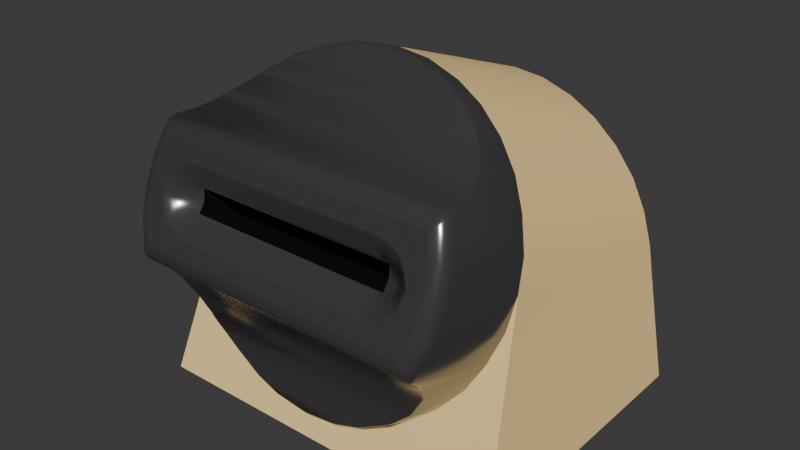 # Source: token-slot.blend  (saved by Blender 4.4.32; exported with 4.5.12 LTS)
import bpy
from mathutils import Matrix  # noqa: F401  (used for matrix-valued properties, if any)

bpy.ops.wm.read_factory_settings(use_empty=True)
scene = bpy.context.scene
scene.name = 'Scene'

# ---- materials (node trees are filled in below, after node groups)
mat_token_slot = bpy.data.materials.new('token-slot')
mat_interior = bpy.data.materials.new('interior')
mat_table = bpy.data.materials.new('table')

# ---- material node trees
mat_token_slot.use_nodes = True; mat_token_slot.node_tree.nodes.clear()
_N = mat_token_slot.node_tree.nodes; _L = mat_token_slot.node_tree.links
n0 = _N.new('ShaderNodeBsdfPrincipled'); n0.name = 'Principled BSDF'; n0.location = (10, 300)
n0.inputs[0].default_value = (0.1956, 0.1956, 0.1956, 1.0)
n0.inputs[1].default_value = 0.8
n0.inputs[2].default_value = 0.2
n1 = _N.new('ShaderNodeOutputMaterial'); n1.name = 'Material Output'; n1.location = (300, 300)
_L.new(n0.outputs[0], n1.inputs[0])
n1.is_active_output = True
mat_interior.use_nodes = True; mat_interior.node_tree.nodes.clear()
_N = mat_interior.node_tree.nodes; _L = mat_interior.node_tree.links
n0 = _N.new('ShaderNodeBsdfPrincipled'); n0.name = 'Principled BSDF'; n0.location = (10, 300)
n0.inputs[0].default_value = (0.006072, 0.006072, 0.006072, 1.0)
n1 = _N.new('ShaderNodeOutputMaterial'); n1.name = 'Material Output'; n1.location = (300, 300)
_L.new(n0.outputs[0], n1.inputs[0])
n1.is_active_output = True
mat_table.use_nodes = True; mat_table.node_tree.nodes.clear()
_N = mat_table.node_tree.nodes; _L = mat_table.node_tree.links
n0 = _N.new('ShaderNodeBsdfPrincipled'); n0.name = 'Principled BSDF'; n0.location = (10, 300)
n0.inputs[0].default_value = (1.0, 0.7084, 0.3005, 1.0)
n0.inputs[2].default_value = 0.8
n1 = _N.new('ShaderNodeOutputMaterial'); n1.name = 'Material Output'; n1.location = (300, 300)
_L.new(n0.outputs[0], n1.inputs[0])
n1.is_active_output = True

# ---- world
world_world = bpy.data.worlds.new('World'); scene.world = world_world
world_world.use_nodes = True; world_world.node_tree.nodes.clear()
_N = world_world.node_tree.nodes; _L = world_world.node_tree.links
n0 = _N.new('ShaderNodeOutputWorld'); n0.name = 'World Output'; n0.location = (300, 300)
n1 = _N.new('ShaderNodeBackground'); n1.name = 'Background'; n1.location = (10, 300)
n1.inputs[0].default_value = (0.05088, 0.05088, 0.05088, 1.0)
_L.new(n1.outputs[0], n0.inputs[0])
n0.is_active_output = True
world_world.color = (0.05088, 0.05088, 0.05088)
world_world.sun_shadow_jitter_overblur = 0.0

# ---- meshes
me_token_slot = bpy.data.meshes.new('token-slot')
me_token_slot.from_pydata([(-0.85, -0.5856, 0.29), (-0.85, -0.6944, 0.29), (-0.99, -0.5856, 0.29), (-0.99, -0.6944, 0.29), (-0.8585, -0.6706, 0.3598), (-0.9531, -0.7051, 0.3665), (-0.9531, -0.7014, 0.3766), (-0.9583, -0.7053, 0.367), (-0.9631, -0.7059, 0.3685), (-0.9587, -0.7043, 0.3674), (-0.9616, -0.7036, 0.37), (-0.9603, -0.7025, 0.3713), (-0.9668, -0.7054, 0.3745), (-0.9631, -0.7033, 0.3756), (-0.9668, -0.7068, 0.3707), (-0.9646, -0.7042, 0.3719), (-0.9616, -0.7026, 0.3729), (-0.9587, -0.7014, 0.3754), (-0.9583, -0.7019, 0.3764), (-0.8869, -0.7051, 0.3665), (-0.8869, -0.7014, 0.3766), (-0.8814, -0.7043, 0.3674), (-0.8817, -0.7053, 0.367), (-0.8797, -0.7025, 0.3713), (-0.8817, -0.7019, 0.3764), (-0.8769, -0.7033, 0.3756), (-0.8814, -0.7014, 0.3754), (-0.8784, -0.7026, 0.3729), (-0.8732, -0.7068, 0.3707), (-0.8769, -0.7059, 0.3685), (-0.8732, -0.7054, 0.3745), (-0.8754, -0.7042, 0.3719), (-0.8784, -0.7036, 0.37), (-0.9754, -0.7121, 0.365), (-0.9804, -0.7087, 0.3608), (-0.9779, -0.712, 0.3635), (-0.9797, -0.7107, 0.3619), (-0.9763, -0.7092, 0.3728), (-0.9815, -0.7046, 0.3721), (-0.9789, -0.7085, 0.373), (-0.9808, -0.7068, 0.3727), (-0.9751, -0.7052, 0.3839), (-0.9804, -0.7006, 0.3833), (-0.9777, -0.7045, 0.3842), (-0.9797, -0.7028, 0.384), (-0.8649, -0.7052, 0.3839), (-0.8596, -0.7006, 0.3833), (-0.8623, -0.7045, 0.3842), (-0.8603, -0.7028, 0.384), (-0.8638, -0.7089, 0.3736), (-0.8585, -0.7046, 0.3721), (-0.8611, -0.7084, 0.3734), (-0.8592, -0.7068, 0.3728), (-0.8649, -0.7126, 0.3634), (-0.8596, -0.7087, 0.3608), (-0.8623, -0.7123, 0.3627), (-0.8603, -0.7108, 0.3617), (-0.9587, -0.7018, 0.371), (-0.8814, -0.7018, 0.371), (-0.9754, -0.6894, 0.3944), (-0.9744, -0.6895, 0.3952), (-0.9734, -0.6826, 0.3958), (-0.9725, -0.6827, 0.3966), (-0.9703, -0.6789, 0.3984), (-0.9711, -0.6777, 0.3984), (-0.9703, -0.6757, 0.3988), (-0.9693, -0.6761, 0.3995), (-0.9652, -0.6694, 0.4032), (-0.9642, -0.6699, 0.4038), (-0.963, -0.6695, 0.4044), (-0.9634, -0.6684, 0.4048), (-0.9574, -0.664, 0.4087), (-0.9563, -0.6646, 0.4092), (-0.9543, -0.6642, 0.41), (-0.9542, -0.663, 0.4109), (-0.9419, -0.6603, 0.4156), (-0.9444, -0.6594, 0.4153), (-0.9431, -0.6602, 0.4156), (-0.9331, -0.6591, 0.4182), (-0.932, -0.6578, 0.4189), (-0.92, -0.6586, 0.4193), (-0.92, -0.6573, 0.42), (-0.9069, -0.6591, 0.4182), (-0.908, -0.6578, 0.4189), (-0.8956, -0.6594, 0.4153), (-0.8981, -0.6603, 0.4156), (-0.8969, -0.6602, 0.4156), (-0.8857, -0.6642, 0.41), (-0.8858, -0.6625, 0.4109), (-0.8846, -0.6647, 0.4093), (-0.883, -0.6643, 0.409), (-0.8765, -0.6679, 0.4048), (-0.8768, -0.669, 0.4047), (-0.8748, -0.6694, 0.4032), (-0.8764, -0.67, 0.4039), (-0.8697, -0.6757, 0.3988), (-0.8707, -0.6761, 0.3995), (-0.8688, -0.6771, 0.3982), (-0.8693, -0.6784, 0.3985), (-0.8666, -0.6826, 0.3958), (-0.8675, -0.6827, 0.3966), (-0.8646, -0.6894, 0.3944), (-0.8662, -0.6895, 0.3953), (-0.932, -0.6987, 0.3059), (-0.9327, -0.6993, 0.3067), (-0.92, -0.699, 0.3047), (-0.92, -0.6996, 0.3055), (-0.941, -0.6987, 0.3096), (-0.9436, -0.6978, 0.3093), (-0.9423, -0.6986, 0.3095), (-0.9544, -0.6979, 0.3169), (-0.9542, -0.6972, 0.3151), (-0.9635, -0.6974, 0.3233), (-0.9632, -0.6982, 0.324), (-0.9554, -0.6978, 0.3178), (-0.957, -0.6974, 0.3177), (-0.9686, -0.7004, 0.3325), (-0.9699, -0.7, 0.3327), (-0.9712, -0.7002, 0.3342), (-0.9707, -0.7014, 0.3349), (-0.9652, -0.6976, 0.3255), (-0.9642, -0.6983, 0.3254), (-0.9738, -0.7079, 0.3445), (-0.975, -0.7076, 0.3448), (-0.9734, -0.7029, 0.3396), (-0.9718, -0.7036, 0.339), (-0.8682, -0.7036, 0.339), (-0.867, -0.7033, 0.3393), (-0.8688, -0.7002, 0.3342), (-0.8693, -0.7015, 0.3349), (-0.8636, -0.7124, 0.3494), (-0.8644, -0.7131, 0.3489), (-0.8662, -0.7079, 0.3445), (-0.8646, -0.7073, 0.3452), (-0.8752, -0.698, 0.3254), (-0.877, -0.6984, 0.3245), (-0.8766, -0.6979, 0.3236), (-0.8714, -0.7004, 0.3325), (-0.8701, -0.7, 0.3327), (-0.8846, -0.6978, 0.3178), (-0.883, -0.6974, 0.3177), (-0.8858, -0.6972, 0.3151), (-0.8857, -0.6979, 0.3161), (-0.8964, -0.6978, 0.3093), (-0.899, -0.6987, 0.3096), (-0.8977, -0.6986, 0.3095), (-0.908, -0.6987, 0.3059), (-0.9073, -0.6993, 0.3067), (-0.9729, -0.7148, 0.3573), (-0.9714, -0.7152, 0.3562), (-0.9751, -0.713, 0.3488), (-0.9762, -0.7126, 0.3492), (-0.9749, -0.7152, 0.3545), (-0.9734, -0.7156, 0.3534), (-0.9762, -0.7144, 0.3518), (-0.9747, -0.7148, 0.3507), (-0.9731, -0.703, 0.3899), (-0.9722, -0.7027, 0.3909), (-0.9765, -0.6961, 0.3943), (-0.9757, -0.6963, 0.3952), (-0.975, -0.7015, 0.3923), (-0.9741, -0.7012, 0.3933), (-0.9763, -0.6992, 0.3939), (-0.9754, -0.6988, 0.3949), (-0.8669, -0.703, 0.3899), (-0.8678, -0.7027, 0.3909), (-0.8635, -0.696, 0.3942), (-0.8649, -0.6962, 0.3953), (-0.865, -0.7015, 0.3923), (-0.8665, -0.7011, 0.3934), (-0.8637, -0.6992, 0.3939), (-0.8652, -0.6988, 0.395), (-0.8684, -0.7152, 0.3562), (-0.8673, -0.715, 0.3568), (-0.8665, -0.7156, 0.3534), (-0.8653, -0.7154, 0.354), (-0.8652, -0.7148, 0.3507), (-0.8641, -0.7146, 0.3513), (-0.8715, -0.7074, 0.3731), (-0.8701, -0.7079, 0.3735), (-0.8792, -0.7118, 0.3637), (-0.8787, -0.7128, 0.3628), (-0.8739, -0.7122, 0.3646), (-0.8746, -0.7115, 0.3656), (-0.872, -0.7098, 0.3691), (-0.8712, -0.7108, 0.3687), (-0.8842, -0.7121, 0.3629), (-0.8838, -0.7133, 0.3615), (-0.8792, -0.7048, 0.3831), (-0.8787, -0.7049, 0.3844), (-0.872, -0.7067, 0.3776), (-0.8712, -0.7072, 0.3786), (-0.8749, -0.7056, 0.3809), (-0.8742, -0.7058, 0.3821), (-0.8842, -0.7045, 0.3838), (-0.8839, -0.7047, 0.3851), (-0.9615, -0.713, 0.3623), (-0.961, -0.7123, 0.3633), (-0.9562, -0.7133, 0.3615), (-0.9559, -0.7126, 0.3626), (-0.9702, -0.7094, 0.3724), (-0.9689, -0.7091, 0.3723), (-0.9662, -0.7122, 0.3646), (-0.9654, -0.7115, 0.3656), (-0.9689, -0.7109, 0.3679), (-0.9679, -0.7103, 0.3692), (-0.968, -0.7067, 0.3777), (-0.9688, -0.707, 0.3786), (-0.9651, -0.7056, 0.3809), (-0.9658, -0.7058, 0.3821), (-0.9558, -0.7045, 0.3838), (-0.9561, -0.7047, 0.3851), (-0.9615, -0.7048, 0.385), (-0.961, -0.7049, 0.3837), (-0.9436, -0.6891, 0.3061), (-0.932, -0.6903, 0.3028), (-0.92, -0.6907, 0.3017), (-0.908, -0.6903, 0.3028), (-0.9826, -0.5856, 0.3293), (-0.8574, -0.5856, 0.3293), (-0.8765, -0.6847, 0.3186), (-0.8964, -0.6891, 0.3061), (-0.8858, -0.6873, 0.3114), (-0.9542, -0.6873, 0.3114), (-0.9712, -0.6817, 0.3274), (-0.9765, -0.6782, 0.3372), (-0.9587, -0.6019, 0.339), (-0.8814, -0.6019, 0.339), (-0.8814, -0.6048, 0.331), (-0.9587, -0.6048, 0.331), (-0.932, -0.5856, 0.3925), (-0.92, -0.5856, 0.3937), (-0.908, -0.5856, 0.3925), (-0.8959, -0.5856, 0.3885), (-0.8858, -0.5856, 0.3827), (-0.8765, -0.5856, 0.3746), (-0.8688, -0.5856, 0.3647), (-0.8633, -0.5856, 0.3536), (-0.9712, -0.5856, 0.3647), (-0.9767, -0.5856, 0.3537), (-0.9635, -0.5856, 0.3746), (-0.9542, -0.5856, 0.3827), (-0.9441, -0.5856, 0.3885), (-0.9804, -0.5856, 0.3412), (-0.8596, -0.5856, 0.3412), (-0.9765, -0.663, 0.3821), (-0.9815, -0.6706, 0.3598), (-0.8596, -0.6746, 0.3483), (-0.8635, -0.663, 0.3821), (-0.8596, -0.6668, 0.3709), (-0.9804, -0.6746, 0.3483), (-0.9804, -0.6668, 0.3709), (-0.8635, -0.6784, 0.3371), (-0.8688, -0.6817, 0.3274), (-0.9712, -0.6597, 0.3919), (-0.8688, -0.6597, 0.3919), (-0.9635, -0.6566, 0.4006), (-0.9639, -0.6846, 0.319), (-0.8765, -0.6566, 0.4006), (-0.9542, -0.6542, 0.4079), (-0.8858, -0.6542, 0.4079), (-0.9444, -0.6525, 0.4128), (-0.8956, -0.6525, 0.4128), (-0.908, -0.6512, 0.4165), (-0.92, -0.6508, 0.4176), (-0.932, -0.6512, 0.4165)], [], [(215, 103, 108, 214), (217, 146, 105, 216), (144, 142, 139, 114, 110, 107), (139, 135, 121, 113, 114), (116, 121, 135, 137), (153, 174, 172, 149), (41, 156, 160, 43), (163, 171, 167, 159), (96, 66, 63, 62, 100, 98), (94, 68, 66, 96), (87, 85, 75, 73, 72, 89), (82, 80, 78, 75, 85), (230, 265, 264, 231), (231, 264, 263, 232), (233, 232, 263, 262), (233, 262, 260, 234), (234, 260, 258, 235), (235, 258, 255, 236), (236, 255, 248, 237), (107, 104, 106, 147, 144), (150, 131, 176, 155), (128, 138, 134, 136, 220, 253), (56, 177, 130, 54), (222, 141, 143, 221), (221, 143, 146, 217), (148, 33, 35, 152), (54, 247, 4, 50), (214, 108, 111, 223), (170, 48, 46, 166), (238, 239, 245, 254), (159, 167, 102, 60), (64, 65, 67, 70, 256, 254), (69, 68, 94, 92, 89, 72), (240, 256, 259, 241), (241, 259, 261, 242), (76, 79, 265, 261), (216, 105, 103, 215), (34, 38, 246, 250), (257, 223, 111, 115, 112), (112, 120, 117, 118, 224, 257), (125, 119, 116, 137, 129, 126), (130, 133, 127, 128, 253, 252), (122, 125, 126, 132), (150, 122, 132, 131), (199, 5, 7, 197), (7, 9, 10, 8), (9, 57, 11, 10), (203, 8, 14, 205), (12, 15, 16, 13), (14, 8, 10, 15), (15, 10, 11, 16), (17, 6, 18), (18, 13, 16, 17), (17, 16, 11, 57), (21, 19, 22), (22, 29, 32, 21), (21, 32, 23, 58), (24, 26, 27, 25), (23, 27, 26, 58), (207, 200, 201, 206), (28, 31, 32, 29), (30, 25, 27, 31), (31, 27, 23, 32), (197, 7, 8, 203), (205, 14, 201), (206, 12, 13, 208), (201, 12, 206), (213, 18, 6, 210), (208, 13, 18, 213), (201, 14, 15, 12), (19, 21, 9, 5), (26, 20, 6, 17), (29, 22, 180, 183), (6, 20, 194, 210), (192, 25, 30, 190), (188, 24, 25, 192), (28, 29, 183, 184), (180, 22, 19, 186), (19, 5, 199, 186), (178, 30, 31, 28), (194, 20, 24, 188), (178, 190, 30), (155, 176, 174, 153), (152, 35, 36, 154), (33, 37, 39, 35), (35, 39, 40, 36), (36, 40, 38, 34), (37, 41, 43, 39), (39, 43, 44, 40), (40, 44, 42, 38), (44, 162, 158, 42), (161, 169, 171, 163), (42, 158, 245, 251), (148, 149, 172, 173, 53, 49, 179, 185, 182, 181, 187, 198, 196, 202, 204, 33), (164, 45, 47, 168), (43, 160, 162, 44), (237, 248, 249, 244), (53, 173, 175, 55), (168, 47, 48, 170), (45, 49, 51, 47), (47, 51, 52, 48), (48, 52, 50, 46), (49, 53, 55, 51), (51, 55, 56, 52), (52, 56, 54, 50), (55, 175, 177, 56), (54, 130, 252, 247), (222, 220, 136, 140, 141), (157, 165, 169, 161), (151, 34, 250, 225), (154, 36, 34, 151), (26, 24, 20), (9, 7, 5), (103, 105, 106, 104), (104, 107, 109), (104, 109, 108, 103), (110, 114, 115), (110, 115, 111), (112, 115, 113), (113, 115, 114), (117, 120, 121), (117, 121, 116), (116, 119, 117), (117, 119, 118), (113, 121, 120, 112), (60, 62, 61, 59), (62, 63, 64), (62, 64, 61), (66, 68, 67, 65), (68, 69, 70), (68, 70, 67), (63, 66, 64), (64, 66, 65), (69, 72, 70), (70, 72, 71), (72, 73, 74), (72, 74, 71), (73, 75, 77, 74), (74, 77, 76), (78, 80, 81, 79), (80, 82, 83, 81), (85, 87, 86), (86, 87, 88), (86, 88, 84), (87, 89, 90, 88), (89, 92, 90), (90, 92, 91), (94, 96, 95, 93), (96, 98, 95), (95, 98, 97), (92, 94, 93), (92, 93, 91), (98, 100, 99, 97), (100, 102, 101), (100, 101, 99), (131, 132, 133), (131, 133, 130), (127, 133, 132, 126), (126, 129, 128, 127), (134, 138, 137), (134, 137, 135), (134, 135, 136), (129, 137, 138, 128), (135, 139, 140), (135, 140, 136), (139, 142, 140), (140, 142, 141), (144, 147, 145), (145, 147, 146, 143), (105, 146, 147, 106), (119, 125, 124, 118), (123, 124, 125), (123, 125, 122), (148, 152, 153, 149), (152, 154, 155, 153), (150, 155, 151), (151, 155, 154), (157, 161, 160, 156), (161, 163, 162, 160), (158, 162, 163, 159), (164, 168, 165), (165, 168, 169), (168, 170, 171, 169), (167, 171, 170, 166), (172, 174, 175, 173), (174, 176, 177, 175), (111, 108, 109, 110), (110, 109, 107), (159, 60, 59, 158), (75, 78, 77), (77, 78, 79), (77, 79, 76), (82, 85, 86), (82, 86, 83), (83, 86, 84), (166, 101, 102, 167), (142, 144, 145), (142, 145, 143, 141), (122, 150, 151, 123), (130, 177, 131), (131, 177, 176), (62, 60, 102, 100), (182, 185, 183), (183, 185, 184), (181, 182, 183), (181, 183, 180), (180, 186, 187, 181), (186, 199, 187), (187, 199, 198), (196, 198, 199, 197), (197, 203, 202, 196), (203, 205, 204), (203, 204, 202), (200, 204, 205, 201), (206, 208, 209, 207), (208, 213, 209), (209, 213, 212), (195, 211, 210, 194), (189, 195, 194, 188), (188, 192, 193, 189), (191, 193, 192, 190), (185, 179, 178), (185, 178, 184), (190, 178, 179, 191), (184, 178, 28), (4, 247, 252, 253, 220, 257, 224, 225, 250, 246, 3, 1), (218, 246, 251, 243), (50, 4, 249, 46), (219, 4, 1, 0), (3, 246, 218, 2), (226, 229, 228, 227), (230, 231, 232, 233, 234, 235, 236, 237, 244, 219, 0, 2, 218, 243, 239, 238, 240, 241, 242), (259, 256, 70, 71, 74), (254, 256, 240, 238), (260, 262, 84, 88), (262, 263, 83, 84), (255, 258, 91, 93, 95, 97), (220, 222, 221, 217, 216, 215, 214, 223, 257), (251, 246, 38, 42), (254, 245, 158, 59, 61, 64), (249, 248, 166, 46), (261, 259, 74, 76), (264, 265, 79, 81), (248, 255, 97, 99, 101, 166), (249, 4, 219, 244), (258, 260, 88, 90, 91), (263, 264, 81, 83), (251, 245, 239, 243), (225, 224, 118, 124, 123, 151), (261, 265, 230, 242), (21, 58, 26, 227, 228), (9, 229, 226, 17, 57), (226, 227, 26, 17), (229, 9, 21, 228), (41, 37, 33, 204, 200, 207, 209, 212, 211, 195, 189, 193, 191, 179, 49, 45, 164, 165, 157, 156), (213, 210, 211, 212)])
me_token_slot.polygons.foreach_set('use_smooth', [1, 1, 1, 1, 1, 1, 1, 1, 1, 1, 1, 1, 1, 1, 1, 1, 1, 1, 1, 1, 1, 1, 1, 1, 1, 1, 1, 1, 1, 1, 1, 1, 1, 1, 1, 1, 1, 1, 1, 1, 1, 1, 1, 1, 1, 1, 1, 1, 1, 1, 1, 1, 1, 1, 1, 1, 1, 1, 1, 1, 1, 1, 1, 1, 1, 1, 1, 1, 1, 1, 1, 1, 1, 1, 1, 1, 1, 1, 1, 1, 1, 1, 1, 1, 1, 1, 1, 1, 1, 1, 1, 1, 1, 0, 1, 1, 1, 1, 1, 1, 1, 1, 1, 1, 1, 1, 1, 1, 1, 1, 1, 1, 1, 1, 1, 1, 1, 1, 1, 1, 1, 1, 1, 1, 1, 1, 1, 1, 1, 1, 1, 1, 1, 1, 1, 1, 1, 1, 1, 1, 1, 1, 1, 1, 1, 1, 1, 1, 1, 1, 1, 1, 1, 1, 1, 1, 1, 1, 1, 1, 1, 1, 1, 1, 1, 1, 1, 1, 1, 1, 1, 1, 1, 1, 1, 1, 1, 1, 1, 1, 1, 1, 1, 1, 1, 1, 1, 1, 1, 1, 1, 1, 1, 1, 1, 1, 1, 1, 1, 1, 1, 1, 1, 1, 1, 1, 1, 1, 1, 1, 1, 1, 1, 1, 1, 1, 1, 1, 1, 1, 1, 1, 1, 1, 1, 0, 1, 1, 1, 1, 0, 1, 1, 1, 1, 1, 1, 0, 1, 1, 1, 1, 1, 1, 1, 1, 1, 1, 1, 1, 0, 0, 0, 0, 1, 1])
me_token_slot.polygons.foreach_set('material_index', [0, 0, 0, 0, 0, 0, 0, 0, 0, 0, 0, 0, 2, 2, 2, 2, 2, 2, 2, 0, 0, 0, 0, 0, 0, 0, 0, 0, 0, 2, 0, 0, 0, 2, 2, 0, 0, 0, 0, 0, 0, 0, 0, 0, 0, 0, 0, 0, 0, 0, 0, 0, 0, 0, 0, 0, 0, 0, 0, 0, 0, 0, 0, 0, 0, 0, 0, 0, 0, 0, 0, 0, 0, 0, 0, 0, 0, 0, 0, 0, 0, 0, 0, 0, 0, 0, 0, 0, 0, 0, 0, 0, 0, 0, 0, 0, 2, 0, 0, 0, 0, 0, 0, 0, 0, 0, 0, 0, 0, 0, 0, 0, 0, 0, 0, 0, 0, 0, 0, 0, 0, 0, 0, 0, 0, 0, 0, 0, 0, 0, 0, 0, 0, 0, 0, 0, 0, 0, 0, 0, 0, 0, 0, 0, 0, 0, 0, 0, 0, 0, 0, 0, 0, 0, 0, 0, 0, 0, 0, 0, 0, 0, 0, 0, 0, 0, 0, 0, 0, 0, 0, 0, 0, 0, 0, 0, 0, 0, 0, 0, 0, 0, 0, 0, 0, 0, 0, 0, 0, 0, 0, 0, 0, 0, 0, 0, 0, 0, 0, 0, 0, 0, 0, 0, 0, 0, 0, 0, 0, 0, 0, 0, 0, 0, 0, 0, 0, 0, 0, 0, 0, 0, 0, 0, 0, 2, 2, 0, 2, 2, 1, 2, 0, 2, 0, 0, 0, 0, 0, 0, 0, 0, 0, 0, 2, 0, 0, 2, 0, 2, 1, 1, 1, 1, 0, 0])
_k = set([(0, 1), (0, 2), (0, 219), (1, 3), (2, 3), (2, 218), (9, 21), (9, 57), (17, 26), (17, 57), (21, 58), (26, 58), (33, 37), (33, 148), (37, 41), (41, 156), (45, 49), (45, 164), (49, 53), (49, 179), (53, 173), (148, 149), (149, 172), (155, 176), (156, 157), (157, 165), (164, 165), (172, 173), (179, 185), (179, 191), (181, 182), (181, 187), (182, 185), (187, 198), (189, 193), (189, 195), (191, 193), (195, 211), (196, 198), (196, 202), (200, 204), (200, 207), (202, 204), (207, 209), (209, 212), (211, 212), (214, 215), (214, 223), (215, 216), (216, 217), (217, 221), (218, 243), (219, 244), (220, 222), (221, 222), (223, 257), (230, 231), (230, 242), (231, 232), (232, 233), (233, 234), (234, 235), (235, 236), (236, 237), (237, 244), (238, 239), (238, 240), (239, 243), (240, 241), (241, 242)])
me_token_slot.attributes.new('sharp_edge', 'BOOLEAN', 'EDGE').data.foreach_set('value', [ (min(e.vertices), max(e.vertices)) in _k for e in me_token_slot.edges])
_uv = me_token_slot.uv_layers.new(name='UVMap')
_uv.uv.foreach_set('vector', [0.9688, 0.8177, 0.9688, 0.81, 0.9375, 0.8072, 0.9375, 0.8152, 0.03125, 0.8177, 0.03125, 0.81, 0.0, 0.811, 0.0, 0.8185, 0.2188, 0.6863, 0.191, 0.6493, 0.1875, 0.6463, 0.1875, 0.8537, 0.191, 0.8507, 0.2188, 0.8137, 0.1875, 0.6463, 0.1562, 0.6224, 0.1562, 0.8776, 0.1596, 0.8758, 0.1875, 0.8537, 0.125, 0.8922, 0.1562, 0.8776, 0.1562, 0.6224, 0.125, 0.6078, 0.9575, 0.3346, 0.5408, 0.3322, 0.5484, 0.3216, 0.9499, 0.3234, 0.965, 0.2076, 0.9575, 0.183, 0.9651, 0.1724, 0.9752, 0.2055, 0.4893, 0.9098, 0.4893, 0.5902, 0.468, 0.5887, 0.4683, 0.9113, 0.375, 0.6078, 0.375, 0.8922, 0.3882, 0.8973, 0.4062, 0.9018, 0.4062, 0.5982, 0.3882, 0.6027, 0.3438, 0.6224, 0.3438, 0.8776, 0.375, 0.8922, 0.375, 0.6078, 0.3089, 0.6494, 0.2812, 0.686, 0.2812, 0.814, 0.3089, 0.8506, 0.3125, 0.8537, 0.3125, 0.6463, 0.2696, 0.7123, 0.2648, 0.7502, 0.27, 0.7885, 0.2812, 0.8142, 0.2795, 0.6884, 0.5312, 0.8761, 0.5312, 0.816, 0.5, 0.8169, 0.5, 0.8763, 0.5, 0.8763, 0.5, 0.8169, 0.4688, 0.816, 0.4688, 0.8761, 0.4375, 0.8756, 0.4688, 0.8761, 0.4688, 0.816, 0.4375, 0.8137, 0.4359, 0.8754, 0.4351, 0.8133, 0.4062, 0.8022, 0.4062, 0.8697, 0.4062, 0.8697, 0.4062, 0.8022, 0.375, 0.7781, 0.375, 0.8566, 0.375, 0.8566, 0.375, 0.7781, 0.3438, 0.7284, 0.3438, 0.8287, 0.3438, 0.8287, 0.3438, 0.7284, 0.3133, 0.6127, 0.313, 0.7623, 0.2205, 0.8112, 0.2297, 0.7889, 0.2349, 0.7497, 0.2293, 0.7102, 0.2189, 0.6862, 0.03196, 0.9113, 0.03166, 0.5887, 0.01068, 0.5902, 0.01068, 0.9097, 0.1562, 0.7049, 0.1528, 0.715, 0.1318, 0.7568, 0.125, 0.7656, 0.1264, 0.7774, 0.1562, 0.7299, 0.2186, 0.5, 0.1908, 0.5, 0.1873, 0.5535, 0.2188, 0.5435, 0.09375, 0.8037, 0.09375, 0.794, 0.0625, 0.8072, 0.0625, 0.8152, 0.0625, 0.8152, 0.0625, 0.8072, 0.03125, 0.81, 0.03125, 0.8177, 0.9559, 0.3186, 0.9662, 0.2861, 0.9758, 0.2915, 0.9635, 0.3299, 0.2188, 0.5435, 0.2188, 0.61, 0.4999, 0.2502, 0.25, 0.5435, 0.9351, 0.8149, 0.935, 0.8069, 0.9062, 0.794, 0.9062, 0.8037, 0.3093, 0.5, 0.2814, 0.5, 0.2812, 0.5435, 0.3125, 0.5538, 0.6562, 0.8287, 0.6867, 0.7613, 0.6861, 0.6112, 0.6562, 0.7284, 0.4688, 0.9112, 0.4688, 0.5888, 0.4375, 0.5924, 0.4375, 0.9076, 0.6562, 0.7049, 0.6528, 0.715, 0.6318, 0.7568, 0.625, 0.7656, 0.625, 0.778, 0.6562, 0.7284, 0.3404, 0.8758, 0.3438, 0.8776, 0.3438, 0.6224, 0.3404, 0.6242, 0.3125, 0.6463, 0.3125, 0.8537, 0.625, 0.8566, 0.625, 0.778, 0.5938, 0.8022, 0.5938, 0.8697, 0.5938, 0.8697, 0.5938, 0.8022, 0.5625, 0.8137, 0.5625, 0.8756, 0.5625, 0.8072, 0.5312, 0.81, 0.5312, 0.816, 0.5625, 0.8137, 1.0, 0.8185, 1.0, 0.811, 0.9688, 0.81, 0.9688, 0.8177, 0.7812, 0.5435, 0.75, 0.5435, 0.5001, 0.5, 0.7812, 0.61, 0.875, 0.7796, 0.9062, 0.8037, 0.9062, 0.794, 0.8957, 0.7876, 0.875, 0.7656, 0.875, 0.7656, 0.8682, 0.7568, 0.8472, 0.715, 0.8438, 0.7049, 0.8438, 0.7299, 0.875, 0.7796, 0.09375, 0.9018, 0.1119, 0.8973, 0.125, 0.8922, 0.125, 0.6078, 0.1118, 0.6027, 0.09375, 0.5982, 0.1859, 0.5475, 0.1795, 0.6068, 0.1685, 0.6635, 0.1562, 0.7049, 0.1562, 0.7299, 0.1861, 0.6131, 0.0625, 0.9076, 0.09375, 0.9018, 0.09375, 0.5982, 0.0625, 0.5924, 0.03125, 0.9112, 0.0625, 0.9076, 0.0625, 0.5924, 0.03125, 0.5888, 0.1577, 0.5521, 0.1588, 0.5253, 0.145, 0.5254, 0.1445, 0.5504, 0.145, 0.5254, 0.1446, 0.5157, 0.125, 0.5152, 0.125, 0.5246, 0.1446, 0.5157, 0.142, 0.5009, 0.125, 0.5099, 0.125, 0.5152, 0.375, 0.2057, 0.375, 0.2254, 0.3901, 0.2252, 0.3901, 0.2136, 0.3998, 0.2349, 0.3895, 0.2355, 0.3902, 0.25, 0.3996, 0.25, 0.3901, 0.2252, 0.375, 0.2254, 0.375, 0.2348, 0.3895, 0.2355, 0.3895, 0.2355, 0.375, 0.2348, 0.3849, 0.25, 0.3902, 0.25, 0.3908, 0.2843, 0.4003, 0.2838, 0.4004, 0.27, 0.4004, 0.27, 0.3996, 0.25, 0.3902, 0.25, 0.3907, 0.2696, 0.3907, 0.2696, 0.3902, 0.25, 0.375, 0.2598, 0.375, 0.2679, 0.3407, 0.5158, 0.3412, 0.5253, 0.355, 0.5254, 0.355, 0.5254, 0.375, 0.5246, 0.375, 0.5152, 0.3554, 0.5157, 0.3554, 0.5157, 0.375, 0.5152, 0.375, 0.5033, 0.358, 0.5003, 0.4004, 0.48, 0.3907, 0.4804, 0.3902, 0.5, 0.3996, 0.5, 0.375, 0.5033, 0.3902, 0.5, 0.3907, 0.4804, 0.375, 0.4833, 0.9403, 0.2291, 0.9441, 0.2553, 0.3972, 0.2265, 0.9384, 0.2293, 0.3901, 0.5248, 0.3895, 0.5145, 0.375, 0.5152, 0.375, 0.5246, 0.3998, 0.5151, 0.3996, 0.5, 0.3902, 0.5, 0.3895, 0.5145, 0.3895, 0.5145, 0.3902, 0.5, 0.375, 0.5033, 0.375, 0.5152, 0.1445, 0.5504, 0.145, 0.5254, 0.125, 0.5246, 0.125, 0.5443, 0.3901, 0.2136, 0.3901, 0.2252, 0.3973, 0.2204, 0.4114, 0.2349, 0.3998, 0.2349, 0.3996, 0.25, 0.4193, 0.25, 0.3972, 0.2265, 0.3998, 0.2349, 0.4114, 0.2349, 0.4254, 0.2695, 0.4004, 0.27, 0.4003, 0.2838, 0.4271, 0.2827, 0.4193, 0.25, 0.3996, 0.25, 0.4004, 0.27, 0.4254, 0.2695, 0.3973, 0.2246, 0.3901, 0.2252, 0.3895, 0.2355, 0.3998, 0.2349, 0.3412, 0.5253, 0.3407, 0.5158, 0.1593, 0.5158, 0.1588, 0.5253, 0.3908, 0.4657, 0.4003, 0.4662, 0.4003, 0.2838, 0.3908, 0.2843, 0.375, 0.5246, 0.355, 0.5254, 0.3555, 0.5504, 0.375, 0.5443, 0.4003, 0.2838, 0.4003, 0.4662, 0.4271, 0.4673, 0.4271, 0.2827, 0.4193, 0.5, 0.3996, 0.5, 0.3998, 0.5151, 0.4113, 0.5151, 0.4254, 0.4805, 0.4004, 0.48, 0.3996, 0.5, 0.4193, 0.5, 0.3901, 0.5248, 0.375, 0.5246, 0.375, 0.5443, 0.3901, 0.5363, 0.3555, 0.5504, 0.355, 0.5254, 0.3412, 0.5253, 0.3423, 0.5521, 0.3412, 0.5253, 0.1588, 0.5253, 0.1577, 0.5521, 0.3423, 0.5521, 0.3987, 0.5237, 0.3998, 0.5151, 0.3895, 0.5145, 0.3901, 0.5248, 0.4271, 0.4673, 0.4003, 0.4662, 0.4004, 0.48, 0.4254, 0.4805, 0.4034, 0.5236, 0.4113, 0.5151, 0.3998, 0.5151, 0.9626, 0.3449, 0.5356, 0.3419, 0.5408, 0.3322, 0.9575, 0.3346, 0.9635, 0.3299, 0.9758, 0.2915, 0.9854, 0.2968, 0.9716, 0.3401, 0.9662, 0.2861, 0.9694, 0.2535, 0.9797, 0.2518, 0.9758, 0.2915, 0.9758, 0.2915, 0.9797, 0.2518, 0.9899, 0.2507, 0.9855, 0.2957, 0.7805, 0.5, 0.7505, 0.5, 0.75, 0.5435, 0.7812, 0.5435, 0.9694, 0.2535, 0.965, 0.2076, 0.9752, 0.2055, 0.9797, 0.2518, 0.9797, 0.2518, 0.9752, 0.2055, 0.9854, 0.2035, 0.99, 0.25, 0.75, 0.5, 0.7189, 0.5, 0.7188, 0.5435, 0.75, 0.5435, 0.7186, 0.5, 0.6907, 0.5, 0.6873, 0.5527, 0.7188, 0.5435, 0.9592, 0.1678, 0.5422, 0.1654, 0.5373, 0.1551, 0.9644, 0.1581, 0.7188, 0.5435, 0.6873, 0.5481, 0.6873, 0.6121, 0.7188, 0.6093, 0.9545, 0.321, 0.9499, 0.3234, 0.546, 0.321, 0.5425, 0.317, 0.535, 0.2924, 0.531, 0.25, 0.5539, 0.2539, 0.5575, 0.2725, 0.5699, 0.2875, 0.588, 0.2972, 0.6087, 0.3004, 0.8912, 0.3006, 0.9119, 0.2974, 0.93, 0.2875, 0.9421, 0.2727, 0.9662, 0.2861, 0.5435, 0.1813, 0.5353, 0.2071, 0.525, 0.2051, 0.5362, 0.1701, 0.9752, 0.2055, 0.9651, 0.1724, 0.9731, 0.1628, 0.9853, 0.2029, 0.3125, 0.7623, 0.3125, 0.6127, 0.2812, 0.6093, 0.2812, 0.7677, 0.535, 0.2924, 0.5425, 0.317, 0.5349, 0.3276, 0.5248, 0.2945, 0.5362, 0.1701, 0.525, 0.2051, 0.5147, 0.2029, 0.5283, 0.1601, 0.5353, 0.2071, 0.531, 0.25, 0.5205, 0.25, 0.525, 0.2051, 0.525, 0.2051, 0.5205, 0.25, 0.51, 0.2497, 0.5146, 0.2035, 0.2811, 0.5, 0.2502, 0.5, 0.25, 0.5435, 0.2812, 0.5435, 0.531, 0.25, 0.535, 0.2924, 0.5248, 0.2945, 0.5205, 0.25, 0.5205, 0.25, 0.5248, 0.2945, 0.5146, 0.2965, 0.51, 0.2503, 0.2498, 0.5, 0.2189, 0.5, 0.2188, 0.5435, 0.25, 0.5435, 0.5248, 0.2945, 0.5349, 0.3276, 0.5268, 0.3371, 0.5147, 0.2971, 0.2188, 0.5435, 0.1873, 0.5483, 0.1873, 0.6139, 0.2188, 0.61, 0.09375, 0.8037, 0.125, 0.7796, 0.125, 0.7656, 0.1043, 0.7876, 0.09375, 0.794, 0.9516, 0.1784, 0.5495, 0.1766, 0.5422, 0.1654, 0.9592, 0.1678, 0.8125, 0.5488, 0.7812, 0.5435, 0.7812, 0.61, 0.8125, 0.6141, 0.8093, 0.5, 0.7812, 0.5, 0.7812, 0.5435, 0.8125, 0.5534, 0.3907, 0.4804, 0.4004, 0.48, 0.4003, 0.4662, 0.1446, 0.5157, 0.145, 0.5254, 0.1588, 0.5253, 0.9683, 0.8055, 1.0, 0.8065, 0.9999, 0.8022, 0.9688, 0.8013, 0.2297, 0.7889, 0.2205, 0.8112, 0.2221, 0.8155, 0.9667, 0.8011, 0.9407, 0.7987, 0.9384, 0.8028, 0.9682, 0.8055, 0.191, 0.8507, 0.1875, 0.8537, 0.189, 0.8571, 0.9049, 0.7844, 0.8967, 0.7836, 0.9059, 0.7891, 0.875, 0.7605, 0.8968, 0.7795, 0.875, 0.7563, 0.1634, 0.8774, 0.1875, 0.8584, 0.1875, 0.8537, 0.8485, 0.7119, 0.8692, 0.7531, 0.8696, 0.7494, 0.126, 0.8954, 0.1562, 0.8776, 0.125, 0.8922, 0.125, 0.8922, 0.1148, 0.8998, 0.125, 0.8959, 0.8493, 0.7088, 0.8438, 0.6927, 0.8438, 0.6981, 0.8746, 0.7558, 0.8705, 0.7505, 0.8692, 0.7531, 0.8749, 0.7605, 0.6767, 0.6042, 0.6661, 0.6594, 0.6671, 0.6616, 0.678, 0.6051, 0.4062, 0.9018, 0.3882, 0.8973, 0.3855, 0.8999, 0.6658, 0.6604, 0.6562, 0.6981, 0.6671, 0.6616, 0.6501, 0.7101, 0.6304, 0.7494, 0.6308, 0.7531, 0.6515, 0.7119, 0.3438, 0.8776, 0.3404, 0.8758, 0.3371, 0.8777, 0.6295, 0.7505, 0.6251, 0.7605, 0.6308, 0.7531, 0.3882, 0.8973, 0.375, 0.8959, 0.3852, 0.8998, 0.6562, 0.6927, 0.6507, 0.7088, 0.6515, 0.7119, 0.3404, 0.8758, 0.3125, 0.8584, 0.3366, 0.8774, 0.625, 0.7563, 0.6032, 0.7795, 0.6033, 0.7835, 0.3125, 0.8537, 0.3089, 0.8506, 0.3043, 0.8513, 0.6017, 0.7804, 0.5941, 0.7891, 0.6033, 0.7835, 0.3089, 0.8506, 0.2812, 0.814, 0.2812, 0.8215, 0.3029, 0.8501, 0.5941, 0.7891, 0.5617, 0.8029, 0.5625, 0.8072, 0.5312, 0.8013, 0.5001, 0.8022, 0.5, 0.8065, 0.5317, 0.8055, 0.4999, 0.8022, 0.4688, 0.8013, 0.4683, 0.8055, 0.5, 0.8065, 0.2812, 0.686, 0.3029, 0.6499, 0.2812, 0.6785, 0.4349, 0.7981, 0.4062, 0.7852, 0.406, 0.7891, 0.4358, 0.8025, 0.4062, 0.794, 0.435, 0.8069, 0.4049, 0.7844, 0.3983, 0.7804, 0.3967, 0.7835, 0.4059, 0.7891, 0.3968, 0.7795, 0.375, 0.7605, 0.3967, 0.7835, 0.3967, 0.7835, 0.375, 0.7605, 0.375, 0.7656, 0.3696, 0.7494, 0.3499, 0.7101, 0.3485, 0.7119, 0.3692, 0.7531, 0.3493, 0.7088, 0.3438, 0.6981, 0.3485, 0.7119, 0.3485, 0.7119, 0.3438, 0.6981, 0.3438, 0.7049, 0.3746, 0.7558, 0.3705, 0.7505, 0.3692, 0.7531, 0.3749, 0.7605, 0.3682, 0.7568, 0.375, 0.7656, 0.3438, 0.6981, 0.3329, 0.6616, 0.3315, 0.6635, 0.3438, 0.7049, 0.3339, 0.6594, 0.3233, 0.6042, 0.322, 0.6052, 0.3329, 0.6616, 0.3205, 0.6068, 0.3315, 0.6635, 0.1836, 0.5429, 0.177, 0.603, 0.178, 0.6052, 0.1846, 0.5447, 0.1795, 0.6068, 0.1859, 0.5475, 0.1671, 0.6616, 0.178, 0.6052, 0.1768, 0.6042, 0.1661, 0.6594, 0.1658, 0.6604, 0.1563, 0.6922, 0.1562, 0.6981, 0.1671, 0.6616, 0.1308, 0.7531, 0.1515, 0.7119, 0.1501, 0.7101, 0.1562, 0.6187, 0.125, 0.6078, 0.1562, 0.6224, 0.1295, 0.7505, 0.1254, 0.7558, 0.1251, 0.7605, 0.1562, 0.6926, 0.1507, 0.7088, 0.1515, 0.7119, 0.1562, 0.6981, 0.1596, 0.6242, 0.1875, 0.6463, 0.1875, 0.6416, 0.125, 0.7563, 0.1033, 0.7836, 0.125, 0.7605, 0.1875, 0.6463, 0.1957, 0.6487, 0.189, 0.6429, 0.1017, 0.7804, 0.09512, 0.7844, 0.09412, 0.7891, 0.2189, 0.6862, 0.2335, 0.7124, 0.2204, 0.6822, 0.05928, 0.7987, 0.03334, 0.8011, 0.03181, 0.8055, 0.06164, 0.8028, 3.641e-05, 0.8065, 0.03175, 0.8055, 0.03125, 0.8013, 0.0001336, 0.8022, 0.8437, 0.6923, 0.8342, 0.6604, 0.8329, 0.6616, 0.8438, 0.6981, 0.822, 0.6052, 0.8329, 0.6616, 0.8339, 0.6594, 0.06313, 0.9108, 0.09375, 0.9018, 0.0625, 0.9076, 0.9545, 0.321, 0.9622, 0.3323, 0.9599, 0.3341, 0.9523, 0.3228, 0.9622, 0.3323, 0.9704, 0.3424, 0.965, 0.3445, 0.9599, 0.3341, 0.03196, 0.9113, 0.01068, 0.913, 0.03176, 0.9146, 0.8149, 0.5431, 0.8124, 0.5, 0.811, 0.4994, 0.954, 0.179, 0.9616, 0.1683, 0.9639, 0.1701, 0.9562, 0.1807, 0.9616, 0.1683, 0.9668, 0.1585, 0.972, 0.1606, 0.9639, 0.1701, 0.6861, 0.5472, 0.6891, 0.4994, 0.6877, 0.5, 0.6851, 0.5425, 0.5435, 0.1813, 0.5374, 0.1677, 0.5448, 0.1789, 0.5448, 0.1789, 0.5374, 0.1677, 0.5397, 0.1659, 0.5374, 0.1677, 0.5295, 0.1576, 0.5349, 0.1555, 0.5397, 0.1659, 0.3149, 0.5432, 0.3123, 0.5, 0.3109, 0.4994, 0.3138, 0.5481, 0.546, 0.321, 0.5384, 0.3317, 0.5361, 0.3299, 0.5438, 0.3193, 0.5384, 0.3317, 0.5332, 0.3415, 0.5279, 0.3394, 0.5361, 0.3299, 0.906, 0.7891, 0.9357, 0.8025, 0.9349, 0.7981, 0.9062, 0.7852, 0.1971, 0.8501, 0.2188, 0.8215, 0.2188, 0.8137, 0.6836, 0.5429, 0.677, 0.603, 0.678, 0.6051, 0.6846, 0.5444, 0.2812, 0.8142, 0.2662, 0.7871, 0.2798, 0.8181, 0.5596, 0.7987, 0.5329, 0.8011, 0.5317, 0.8055, 0.5617, 0.8028, 0.5312, 0.81, 0.5625, 0.8072, 0.2696, 0.7123, 0.2795, 0.6884, 0.2781, 0.6842, 0.4671, 0.8011, 0.4383, 0.8028, 0.4683, 0.8055, 0.4683, 0.8055, 0.4383, 0.8028, 0.4375, 0.8072, 0.3149, 0.5462, 0.322, 0.6052, 0.323, 0.603, 0.3161, 0.5445, 0.191, 0.6493, 0.2188, 0.6863, 0.2188, 0.6785, 0.09375, 0.7852, 0.0625, 0.7985, 0.06171, 0.8028, 0.09404, 0.7891, 0.0625, 0.9076, 0.03125, 0.9112, 0.03176, 0.9144, 0.0625, 0.9109, 0.1873, 0.5535, 0.1891, 0.4994, 0.1861, 0.5476, 0.1861, 0.5476, 0.1891, 0.4994, 0.1877, 0.5, 0.4062, 0.9018, 0.4375, 0.9076, 0.4375, 0.5924, 0.4062, 0.5982, 0.5699, 0.2875, 0.5595, 0.2708, 0.5714, 0.2854, 0.3756, 0.5474, 0.3901, 0.5398, 0.3901, 0.5363, 0.588, 0.2972, 0.5699, 0.2875, 0.5714, 0.2854, 0.5889, 0.2949, 0.5727, 0.2842, 0.5894, 0.2933, 0.5898, 0.2933, 0.6091, 0.2964, 0.6093, 0.298, 0.5889, 0.2949, 0.6099, 0.2964, 0.8907, 0.2981, 0.6093, 0.298, 0.6093, 0.298, 0.8907, 0.2981, 0.8912, 0.3006, 0.9119, 0.2974, 0.8912, 0.3006, 0.8907, 0.2981, 0.911, 0.295, 0.911, 0.295, 0.9286, 0.2854, 0.93, 0.2875, 0.9119, 0.2974, 0.9277, 0.2837, 0.9384, 0.2707, 0.9403, 0.271, 0.9286, 0.2854, 0.9421, 0.2727, 0.93, 0.2875, 0.9441, 0.2553, 0.9402, 0.271, 0.9387, 0.2693, 0.942, 0.2558, 0.9384, 0.2293, 0.9277, 0.2163, 0.9286, 0.2146, 0.9403, 0.2291, 0.9273, 0.2158, 0.9111, 0.2051, 0.9286, 0.2146, 0.9286, 0.2146, 0.9111, 0.2051, 0.912, 0.2029, 0.6093, 0.2019, 0.8907, 0.202, 0.8901, 0.2036, 0.6099, 0.2036, 0.589, 0.205, 0.6093, 0.2019, 0.6091, 0.2036, 0.5898, 0.2067, 0.5894, 0.2067, 0.5727, 0.2158, 0.5715, 0.2146, 0.589, 0.205, 0.5595, 0.2295, 0.5715, 0.2146, 0.5723, 0.2163, 0.5616, 0.2293, 0.5595, 0.2708, 0.556, 0.2543, 0.5577, 0.2546, 0.391, 0.5384, 0.3986, 0.5237, 0.3901, 0.5363, 0.5612, 0.2313, 0.5577, 0.25, 0.556, 0.25, 0.5595, 0.2295, 0.3901, 0.5363, 0.3986, 0.5237, 0.3901, 0.5248, 0.5, 0.25, 0.5159, 0.2543, 0.5374, 0.2644, 0.5558, 0.2768, 0.5718, 0.2922, 0.5718, 0.4578, 0.5558, 0.4732, 0.5371, 0.4857, 0.5159, 0.4957, 0.5, 0.5, 0.625, 0.5, 0.625, 0.25, 0.75, 0.7716, 0.75, 0.6086, 0.7188, 0.6093, 0.7188, 0.7677, 0.25, 0.5435, 0.25, 0.6086, 0.2812, 0.6093, 0.2812, 0.5435, 0.0, 0.0, 0.0, 0.0, 0.0, 0.0, 0.0, 0.0, 0.0, 0.0, 0.0, 0.0, 0.0, 0.0, 0.0, 0.0, 0.2249, 0.9871, 0.2246, 0.5, 0.9826, 0.2873, 0.7751, 1.0, 0.5312, 0.8761, 0.5, 0.8763, 0.4688, 0.8761, 0.4359, 0.8754, 0.4062, 0.8697, 0.375, 0.8566, 0.3438, 0.8287, 0.3125, 0.7623, 0.2812, 0.7677, 0.0, 0.0, 0.0, 0.0, 0.0, 0.0, 0.75, 0.7716, 0.7188, 0.7677, 0.6867, 0.7613, 0.6562, 0.8287, 0.625, 0.8566, 0.5938, 0.8697, 0.5625, 0.8756, 0.5938, 0.8022, 0.625, 0.778, 0.625, 0.7656, 0.6044, 0.7876, 0.5938, 0.794, 0.6562, 0.7284, 0.625, 0.778, 0.625, 0.8566, 0.6562, 0.8287, 0.4062, 0.8022, 0.4351, 0.8133, 0.435, 0.8069, 0.4062, 0.794, 0.4375, 0.8137, 0.4688, 0.816, 0.4688, 0.81, 0.4375, 0.8072, 0.3438, 0.7284, 0.375, 0.7781, 0.375, 0.7656, 0.3682, 0.7568, 0.3472, 0.715, 0.3438, 0.7049, 0.5725, 0.2929, 0.5863, 0.3114, 0.5965, 0.3317, 0.6028, 0.3531, 0.6049, 0.375, 0.6028, 0.3969, 0.5965, 0.4183, 0.5863, 0.4386, 0.5718, 0.4578, 0.7188, 0.6093, 0.75, 0.6086, 0.75, 0.5435, 0.7188, 0.5435, 0.6562, 0.7284, 0.6861, 0.6112, 0.6859, 0.547, 0.6794, 0.6065, 0.6685, 0.6634, 0.6562, 0.7049, 0.2812, 0.6093, 0.3125, 0.6127, 0.3125, 0.549, 0.2812, 0.5435, 0.5625, 0.8137, 0.5938, 0.8022, 0.5938, 0.794, 0.5625, 0.8072, 0.5, 0.8169, 0.5312, 0.816, 0.5312, 0.81, 0.5, 0.811, 0.3133, 0.6127, 0.3438, 0.7284, 0.3438, 0.7049, 0.3315, 0.6635, 0.3205, 0.6068, 0.3135, 0.549, 0.2812, 0.6093, 0.25, 0.6086, 0.25, 0.7716, 0.2812, 0.7677, 0.375, 0.7781, 0.4062, 0.8022, 0.4062, 0.794, 0.3956, 0.7876, 0.375, 0.7656, 0.4688, 0.816, 0.5, 0.8169, 0.5, 0.811, 0.4688, 0.81, 0.7188, 0.6093, 0.6873, 0.6121, 0.6874, 0.7619, 0.7188, 0.7677, 0.8133, 0.6141, 0.8438, 0.7299, 0.8438, 0.7049, 0.8315, 0.6635, 0.8205, 0.6068, 0.8135, 0.5488, 0.5625, 0.8137, 0.5312, 0.816, 0.5312, 0.8761, 0.5625, 0.8756, 0.3554, 0.5157, 0.375, 0.4833, 0.3907, 0.4804, 0.7751, 1.0, 0.9826, 0.2873, 0.1446, 0.5157, 0.2246, 0.5, 0.2249, 0.9871, 0.3907, 0.2696, 0.375, 0.2679, 0.2249, 0.9871, 0.7751, 1.0, 0.3907, 0.4804, 0.3907, 0.2696, 0.2246, 0.5, 0.1446, 0.5157, 0.3554, 0.5157, 0.9826, 0.2873, 0.965, 0.2076, 0.9694, 0.2535, 0.9662, 0.2861, 0.9421, 0.2727, 0.9441, 0.2553, 0.9403, 0.2291, 0.9286, 0.2146, 0.912, 0.2029, 0.8913, 0.1996, 0.6093, 0.2019, 0.589, 0.205, 0.5715, 0.2146, 0.5595, 0.2295, 0.556, 0.25, 0.531, 0.25, 0.5353, 0.2071, 0.5435, 0.1813, 0.5448, 0.1789, 0.9516, 0.1784, 0.9562, 0.1807, 0.9102, 0.2067, 0.8909, 0.2036, 0.8913, 0.1996, 0.912, 0.2029])
me_token_slot.materials.append(mat_token_slot)
me_token_slot.materials.append(mat_interior)
me_token_slot.materials.append(mat_table)
me_token_slot.update()

# ---- objects
ob_insert_position = bpy.data.objects.new('insert-position', None)
ob_token_slot = bpy.data.objects.new('token-slot', me_token_slot)

# ---- transforms, parenting, visibility, modifiers, constraints
ob_insert_position.location = (-0.92, -0.7028, 0.3714)
ob_insert_position.empty_display_size = 0.01
ob_token_slot.location = (0.0, 0.0, 0.0)

# ---- collection membership
scene.collection.objects.link(ob_insert_position)
scene.collection.objects.link(ob_token_slot)

# ---- scene / render settings (as saved in the file)
scene.frame_start = 1; scene.frame_end = 250; scene.frame_set(223)
scene.render.engine = 'BLENDER_EEVEE_NEXT'
bpy.context.view_layer.update()

# ---- added for rendering (the .blend has no active camera and no usable light): camera, sun
cam_auto = bpy.data.cameras.new('AutoCamera')
cam_auto.lens = 50.0
cam_auto.sensor_width = 36.0
cam_auto.clip_end = 1000.0
ob_auto_camera = bpy.data.objects.new('AutoCamera', cam_auto)
scene.collection.objects.link(ob_auto_camera)
ob_auto_camera.location = (-0.706195, -0.907186, 0.526038)
ob_auto_camera.rotation_euler = (1.09748, -7.21219e-08, 0.694738)
scene.camera = ob_auto_camera
light_auto_sun = bpy.data.lights.new('AutoSun', 'SUN')
light_auto_sun.energy = 3.0
light_auto_sun.angle = 0.0523599
ob_auto_sun = bpy.data.objects.new('AutoSun', light_auto_sun)
scene.collection.objects.link(ob_auto_sun)
ob_auto_sun.rotation_euler = (0.872665, 0.174533, 0.523599)
bpy.context.view_layer.update()
